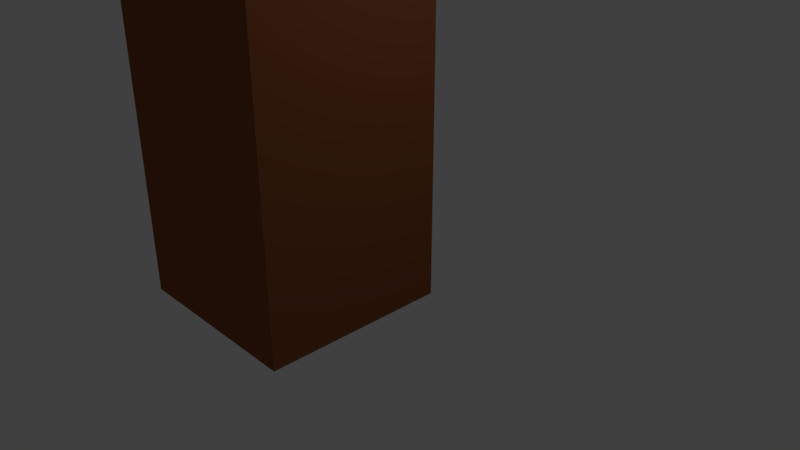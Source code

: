 # Source: cactus.blend  (saved by Blender 2.79.0; exported with 4.5.12 LTS)
import bpy
from mathutils import Matrix  # noqa: F401  (used for matrix-valued properties, if any)

bpy.ops.wm.read_factory_settings(use_empty=True)
scene = bpy.context.scene
scene.name = 'Scene'

# ---- collections
col_collection_1 = bpy.data.collections.new('Collection 1'); scene.collection.children.link(col_collection_1)

# ---- materials (node trees are filled in below, after node groups)
mat_material_001 = bpy.data.materials.new('Material.001')
mat_material_001.alpha_threshold = 0.0
mat_material_001.diffuse_color = (0.2582, 0.08438, 0.03071, 1.0)
mat_material_001.roughness = 0.5
mat_material_002 = bpy.data.materials.new('Material.002')
mat_material_002.alpha_threshold = 0.0
mat_material_002.diffuse_color = (0.07227, 0.8148, 0.117, 1.0)
mat_material_002.roughness = 0.5

# ---- material node trees
mat_material_001.use_nodes = True; mat_material_001.node_tree.nodes.clear()
_N = mat_material_001.node_tree.nodes; _L = mat_material_001.node_tree.links
n0 = _N.new('ShaderNodeOutputMaterial'); n0.name = 'Material Output'; n0.location = (300, 300)
n1 = _N.new('ShaderNodeBsdfDiffuse'); n1.name = 'Diffuse BSDF'; n1.location = (10, 300)
n1.inputs[0].default_value = (0.2598, 0.08448, 0.03108, 1.0)
_L.new(n1.outputs[0], n0.inputs[0])
n0.is_active_output = True
mat_material_002.use_nodes = True; mat_material_002.node_tree.nodes.clear()
_N = mat_material_002.node_tree.nodes; _L = mat_material_002.node_tree.links
n0 = _N.new('ShaderNodeOutputMaterial'); n0.name = 'Material Output'; n0.location = (300, 300)
n1 = _N.new('ShaderNodeBsdfDiffuse'); n1.name = 'Diffuse BSDF'; n1.location = (10, 300)
n1.inputs[0].default_value = (0.07177, 0.814, 0.1172, 1.0)
_L.new(n1.outputs[0], n0.inputs[0])
n0.is_active_output = True

# ---- world
world_world = bpy.data.worlds.new('World'); scene.world = world_world
world_world.color = (0.05088, 0.05088, 0.05088)
world_world.use_sun_shadow = False
world_world.sun_shadow_jitter_overblur = 0.0
world_world.cycles.sampling_method = 'MANUAL'

# ---- cameras
cam_camera = bpy.data.cameras.new('Camera')
cam_camera.clip_end = 100.0
cam_camera.lens = 35.0
cam_camera.sensor_width = 32.0
cam_camera.sensor_height = 18.0
cam_camera.ortho_scale = 7.314
cam_camera.dof.focus_distance = 0.0

# ---- lights
light_lamp = bpy.data.lights.new('Lamp', 'POINT')
light_lamp.transmission_factor = 0.0
light_lamp.cutoff_distance = 30.0
light_lamp.energy = 100.0
light_lamp.shadow_buffer_clip_start = 1.001
light_lamp.shadow_soft_size = 0.1
light_lamp.shadow_maximum_resolution = 0.006
light_lamp.use_absolute_resolution = True

# ---- meshes
me_cube_003 = bpy.data.meshes.new('Cube.003')
me_cube_003.from_pydata([(-1.0, -1.0, -1.0), (-1.0, -1.0, 1.0), (-1.0, 1.0, -1.0), (-1.0, 1.0, 1.0), (1.0, -1.0, -1.0), (1.0, -1.0, 1.0), (1.0, 1.0, -1.0), (1.0, 1.0, 1.0), (-1.0, -1.0, 0.7135), (-1.0, 1.0, 0.7135), (1.0, 1.0, 0.7135), (1.0, -1.0, 0.7135), (7.235, 1.0, 1.0), (7.235, -1.0, 1.0), (7.235, 1.0, 0.7135), (7.235, -1.0, 0.7135), (-1.0, -1.0, 1.188), (-1.0, 1.0, 1.188), (1.0, 1.0, 1.188), (1.0, -1.0, 1.188), (-8.142, -1.0, 1.0), (-8.142, 1.0, 1.0), (-8.142, -1.0, 1.188), (-8.142, 1.0, 1.188), (-6.824, 1.0, 1.188), (-6.824, -1.0, 1.188), (-6.824, -1.0, 1.0), (-6.824, 1.0, 1.0), (5.589, -1.0, 1.0), (5.589, 1.0, 1.0), (5.589, 1.0, 0.7135), (5.589, -1.0, 0.7135), (7.235, 1.0, 2.564), (7.235, -1.0, 2.564), (5.589, -1.0, 2.564), (5.589, 1.0, 2.564), (-8.142, -1.0, 1.525), (-8.142, 1.0, 1.525), (-6.824, 1.0, 1.525), (-6.824, -1.0, 1.525)], [], [(8, 1, 3, 9), (9, 3, 7, 10), (29, 28, 34, 35), (11, 5, 1, 8), (2, 6, 4, 0), (5, 7, 18, 19), (4, 11, 8, 0), (6, 10, 11, 4), (2, 9, 10, 6), (0, 8, 9, 2), (14, 12, 13, 15), (31, 30, 14, 15), (28, 31, 15, 13), (30, 29, 12, 14), (18, 17, 16, 19), (23, 22, 36, 37), (1, 5, 19, 16), (7, 3, 17, 18), (21, 20, 22, 23), (27, 26, 20, 21), (24, 27, 21, 23), (26, 25, 22, 20), (1, 16, 25, 26), (17, 3, 27, 24), (3, 1, 26, 27), (16, 17, 24, 25), (10, 7, 29, 30), (5, 11, 31, 28), (11, 10, 30, 31), (7, 5, 28, 29), (35, 34, 33, 32), (28, 13, 33, 34), (13, 12, 32, 33), (12, 29, 35, 32), (39, 38, 37, 36), (24, 23, 37, 38), (25, 24, 38, 39), (22, 25, 39, 36)])
me_cube_003.materials.append(mat_material_001)
me_cube_003.materials.append(mat_material_002)
me_cube_003.use_remesh_preserve_volume = False
me_cube_003.use_remesh_preserve_attributes = False
me_cube_003.use_mirror_vertex_groups = False
me_cube_003.update()

# ---- objects
ob_cube_003 = bpy.data.objects.new('Cube.003', me_cube_003)
ob_lamp = bpy.data.objects.new('Lamp', light_lamp)
ob_camera = bpy.data.objects.new('Camera', cam_camera)

# ---- transforms, parenting, visibility, modifiers, constraints
ob_cube_003.location = (-1.079, -0.4213, 7.281)
ob_cube_003.scale = (1.321, 1.321, 8.133)
ob_cube_003.lineart.crease_threshold = 0.0
ob_lamp.location = (4.076, 1.005, 5.904)
ob_lamp.rotation_euler = (0.6503, 0.05522, 1.866)
ob_lamp.lock_rotations_4d = False
ob_lamp.empty_display_type = 'ARROWS'
ob_lamp.color = (0.0, 0.0, 0.0, 0.0)
ob_lamp.lineart.crease_threshold = 0.0
ob_camera.location = (7.481, -6.508, 5.344)
ob_camera.rotation_euler = (1.109, 0.0, 0.8149)
ob_camera.lock_rotations_4d = False
ob_camera.empty_display_type = 'ARROWS'
ob_camera.color = (0.0, 0.0, 0.0, 0.0)
ob_camera.display_type = 'WIRE'
ob_camera.lineart.crease_threshold = 0.0

# ---- collection membership
col_collection_1.objects.link(ob_cube_003)
col_collection_1.objects.link(ob_lamp)
col_collection_1.objects.link(ob_camera)

# ---- scene / render settings (as saved in the file)
scene.camera = ob_camera
scene.frame_start = 1; scene.frame_end = 250; scene.frame_set(1)
scene.render.engine = 'CYCLES'
scene.render.resolution_percentage = 50
scene.render.dither_intensity = 0.0
scene.cycles.use_denoising = False
scene.cycles.samples = 128
scene.cycles.sampling_pattern = 'TABULATED_SOBOL'
scene.cycles.use_adaptive_sampling = False
scene.cycles.use_light_tree = False
scene.cycles.blur_glossy = 0.0
scene.cycles.sample_clamp_indirect = 0.0
scene.view_settings.view_transform = 'Standard'
bpy.context.view_layer.update()
